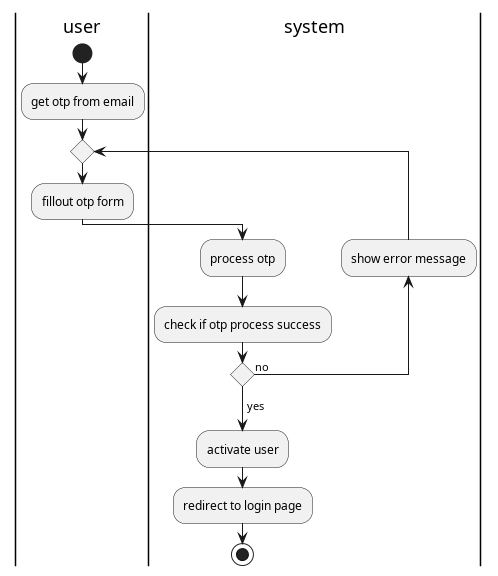

The diagram above was rendered by PlantUML. Its source (embedded in the PNG):
@startuml activate user

|user|
start
:get otp from email;
repeat 
:fillout otp form;
|system|
:process otp;
:check if otp process success;
backward:show error message;
repeat while() is (no)
-> yes;
:activate user;
:redirect to login page;
stop

@enduml